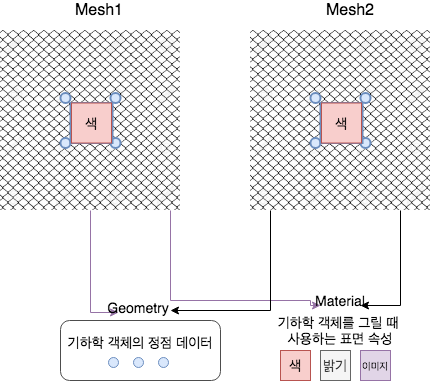

The diagram above was exported from draw.io. Its source (the exported page's mxGraphModel, read from the mxfile embedded in the PNG):
<mxGraphModel dx="1138" dy="1220" grid="1" gridSize="10" guides="1" tooltips="1" connect="1" arrows="1" fold="1" page="1" pageScale="1" pageWidth="827" pageHeight="1169" math="0" shadow="0">
  <root>
    <mxCell id="0" />
    <mxCell id="1" parent="0" />
    <mxCell id="R4XbYTnK8rJlBba5VRZJ-107" style="edgeStyle=orthogonalEdgeStyle;rounded=0;orthogonalLoop=1;jettySize=auto;html=1;entryX=0;entryY=0.75;entryDx=0;entryDy=0;fontSize=16;fontColor=#7EA6E0;fillColor=#e1d5e7;strokeColor=#9673a6;" edge="1" parent="1" source="R4XbYTnK8rJlBba5VRZJ-109" target="R4XbYTnK8rJlBba5VRZJ-115">
      <mxGeometry relative="1" as="geometry" />
    </mxCell>
    <mxCell id="R4XbYTnK8rJlBba5VRZJ-108" style="edgeStyle=orthogonalEdgeStyle;rounded=0;orthogonalLoop=1;jettySize=auto;html=1;entryX=0;entryY=0.75;entryDx=0;entryDy=0;fontSize=16;fontColor=#7EA6E0;fillColor=#e1d5e7;strokeColor=#9673a6;" edge="1" parent="1" source="R4XbYTnK8rJlBba5VRZJ-109" target="R4XbYTnK8rJlBba5VRZJ-120">
      <mxGeometry relative="1" as="geometry">
        <Array as="points">
          <mxPoint x="1130" y="1150" />
          <mxPoint x="1270" y="1150" />
          <mxPoint x="1270" y="1155" />
        </Array>
      </mxGeometry>
    </mxCell>
    <mxCell id="R4XbYTnK8rJlBba5VRZJ-109" value="" style="shape=image;verticalLabelPosition=bottom;labelBackgroundColor=#ffffff;verticalAlign=top;aspect=fixed;imageAspect=0;image=https://previews.123rf.com/images/artshock/artshock1605/artshock160500411/57387962-fence-made-of-metal-wire-mesh-illustration-on-white-background-.jpg;" vertex="1" parent="1">
      <mxGeometry x="960" y="880" width="180" height="180" as="geometry" />
    </mxCell>
    <mxCell id="R4XbYTnK8rJlBba5VRZJ-110" style="edgeStyle=orthogonalEdgeStyle;rounded=0;orthogonalLoop=1;jettySize=auto;html=1;entryX=1;entryY=0.75;entryDx=0;entryDy=0;fontSize=16;fontColor=#7EA6E0;" edge="1" parent="1" source="R4XbYTnK8rJlBba5VRZJ-112" target="R4XbYTnK8rJlBba5VRZJ-120">
      <mxGeometry relative="1" as="geometry">
        <Array as="points">
          <mxPoint x="1360" y="1155" />
        </Array>
      </mxGeometry>
    </mxCell>
    <mxCell id="R4XbYTnK8rJlBba5VRZJ-111" style="edgeStyle=orthogonalEdgeStyle;rounded=0;orthogonalLoop=1;jettySize=auto;html=1;fontSize=16;fontColor=#7EA6E0;" edge="1" parent="1" source="R4XbYTnK8rJlBba5VRZJ-112">
      <mxGeometry relative="1" as="geometry">
        <mxPoint x="1130" y="1159.9999999999998" as="targetPoint" />
        <Array as="points">
          <mxPoint x="1230" y="1160" />
        </Array>
      </mxGeometry>
    </mxCell>
    <mxCell id="R4XbYTnK8rJlBba5VRZJ-112" value="" style="shape=image;verticalLabelPosition=bottom;labelBackgroundColor=#ffffff;verticalAlign=top;aspect=fixed;imageAspect=0;image=https://previews.123rf.com/images/artshock/artshock1605/artshock160500411/57387962-fence-made-of-metal-wire-mesh-illustration-on-white-background-.jpg;" vertex="1" parent="1">
      <mxGeometry x="1210" y="880" width="180" height="180" as="geometry" />
    </mxCell>
    <mxCell id="R4XbYTnK8rJlBba5VRZJ-113" value="Mesh1" style="text;html=1;strokeColor=none;fillColor=none;align=center;verticalAlign=middle;whiteSpace=wrap;rounded=0;fontSize=16;" vertex="1" parent="1">
      <mxGeometry x="1039" y="850" width="40" height="20" as="geometry" />
    </mxCell>
    <mxCell id="R4XbYTnK8rJlBba5VRZJ-114" value="Mesh2" style="text;html=1;strokeColor=none;fillColor=none;align=center;verticalAlign=middle;whiteSpace=wrap;rounded=0;fontSize=16;" vertex="1" parent="1">
      <mxGeometry x="1290" y="850" width="40" height="20" as="geometry" />
    </mxCell>
    <mxCell id="R4XbYTnK8rJlBba5VRZJ-115" value="Geometry" style="text;html=1;strokeColor=none;fillColor=none;align=center;verticalAlign=middle;whiteSpace=wrap;rounded=0;fontSize=14;" vertex="1" parent="1">
      <mxGeometry x="1078" y="1147" width="40" height="20" as="geometry" />
    </mxCell>
    <mxCell id="R4XbYTnK8rJlBba5VRZJ-116" value="기하학 객체의 정점 데이터&lt;br&gt;." style="rounded=1;whiteSpace=wrap;html=1;strokeWidth=1;fillColor=none;fontSize=14;strokeColor=#4D4D4D;" vertex="1" parent="1">
      <mxGeometry x="1020" y="1170" width="160" height="60" as="geometry" />
    </mxCell>
    <mxCell id="R4XbYTnK8rJlBba5VRZJ-117" value="" style="ellipse;whiteSpace=wrap;html=1;aspect=fixed;strokeColor=#6c8ebf;strokeWidth=1;fillColor=#dae8fc;fontSize=14;" vertex="1" parent="1">
      <mxGeometry x="1068" y="1207" width="10" height="10" as="geometry" />
    </mxCell>
    <mxCell id="R4XbYTnK8rJlBba5VRZJ-118" value="" style="ellipse;whiteSpace=wrap;html=1;aspect=fixed;strokeColor=#6c8ebf;strokeWidth=1;fillColor=#dae8fc;fontSize=14;" vertex="1" parent="1">
      <mxGeometry x="1093" y="1207" width="10" height="10" as="geometry" />
    </mxCell>
    <mxCell id="R4XbYTnK8rJlBba5VRZJ-119" value="" style="ellipse;whiteSpace=wrap;html=1;aspect=fixed;strokeColor=#6c8ebf;strokeWidth=1;fillColor=#dae8fc;fontSize=14;" vertex="1" parent="1">
      <mxGeometry x="1118" y="1207" width="10" height="10" as="geometry" />
    </mxCell>
    <mxCell id="R4XbYTnK8rJlBba5VRZJ-120" value="Material" style="text;html=1;strokeColor=none;fillColor=none;align=center;verticalAlign=middle;whiteSpace=wrap;rounded=0;fontSize=14;" vertex="1" parent="1">
      <mxGeometry x="1280" y="1140" width="40" height="20" as="geometry" />
    </mxCell>
    <mxCell id="R4XbYTnK8rJlBba5VRZJ-121" value="기하학 객체를 그릴 때 &lt;br&gt;사용하는 표면 속성" style="text;html=1;strokeColor=none;fillColor=none;align=center;verticalAlign=middle;whiteSpace=wrap;rounded=0;fontSize=14;" vertex="1" parent="1">
      <mxGeometry x="1230" y="1170" width="140" height="20" as="geometry" />
    </mxCell>
    <mxCell id="R4XbYTnK8rJlBba5VRZJ-122" value="색" style="whiteSpace=wrap;html=1;aspect=fixed;strokeColor=#b85450;strokeWidth=1;fillColor=#f8cecc;fontSize=14;" vertex="1" parent="1">
      <mxGeometry x="1240" y="1200" width="30" height="30" as="geometry" />
    </mxCell>
    <mxCell id="R4XbYTnK8rJlBba5VRZJ-123" value="밝기" style="whiteSpace=wrap;html=1;aspect=fixed;strokeWidth=1;fontSize=14;fillColor=#f5f5f5;strokeColor=#666666;fontColor=#333333;" vertex="1" parent="1">
      <mxGeometry x="1280" y="1200" width="30" height="30" as="geometry" />
    </mxCell>
    <mxCell id="R4XbYTnK8rJlBba5VRZJ-124" value="이미지" style="whiteSpace=wrap;html=1;aspect=fixed;strokeWidth=1;fontSize=10;fillColor=#e1d5e7;strokeColor=#9673a6;" vertex="1" parent="1">
      <mxGeometry x="1320" y="1200" width="30" height="30" as="geometry" />
    </mxCell>
    <mxCell id="R4XbYTnK8rJlBba5VRZJ-125" value="" style="ellipse;whiteSpace=wrap;html=1;aspect=fixed;strokeColor=#6c8ebf;strokeWidth=2;fillColor=#dae8fc;fontSize=14;" vertex="1" parent="1">
      <mxGeometry x="1020" y="942.5" width="10" height="10" as="geometry" />
    </mxCell>
    <mxCell id="R4XbYTnK8rJlBba5VRZJ-126" value="" style="ellipse;whiteSpace=wrap;html=1;aspect=fixed;strokeColor=#6c8ebf;strokeWidth=2;fillColor=#dae8fc;fontSize=14;" vertex="1" parent="1">
      <mxGeometry x="1070" y="942.5" width="10" height="10" as="geometry" />
    </mxCell>
    <mxCell id="R4XbYTnK8rJlBba5VRZJ-127" value="" style="ellipse;whiteSpace=wrap;html=1;aspect=fixed;strokeColor=#6c8ebf;strokeWidth=2;fillColor=#dae8fc;fontSize=14;" vertex="1" parent="1">
      <mxGeometry x="1020" y="987.5" width="10" height="10" as="geometry" />
    </mxCell>
    <mxCell id="R4XbYTnK8rJlBba5VRZJ-128" value="" style="ellipse;whiteSpace=wrap;html=1;aspect=fixed;strokeColor=#6c8ebf;strokeWidth=2;fillColor=#dae8fc;fontSize=14;" vertex="1" parent="1">
      <mxGeometry x="1070" y="987.5" width="10" height="10" as="geometry" />
    </mxCell>
    <mxCell id="R4XbYTnK8rJlBba5VRZJ-129" value="" style="rounded=0;whiteSpace=wrap;html=1;strokeColor=#6c8ebf;strokeWidth=2;fontSize=10;fillColor=none;" vertex="1" parent="1">
      <mxGeometry x="1030" y="952.5" width="42" height="40" as="geometry" />
    </mxCell>
    <mxCell id="R4XbYTnK8rJlBba5VRZJ-130" value="색" style="whiteSpace=wrap;html=1;aspect=fixed;strokeColor=#b85450;strokeWidth=1;fillColor=#f8cecc;fontSize=14;" vertex="1" parent="1">
      <mxGeometry x="1031" y="952.5" width="40" height="40" as="geometry" />
    </mxCell>
    <mxCell id="R4XbYTnK8rJlBba5VRZJ-131" value="" style="ellipse;whiteSpace=wrap;html=1;aspect=fixed;strokeColor=#6c8ebf;strokeWidth=2;fillColor=#dae8fc;fontSize=14;" vertex="1" parent="1">
      <mxGeometry x="1270" y="942.5" width="10" height="10" as="geometry" />
    </mxCell>
    <mxCell id="R4XbYTnK8rJlBba5VRZJ-132" value="" style="ellipse;whiteSpace=wrap;html=1;aspect=fixed;strokeColor=#6c8ebf;strokeWidth=2;fillColor=#dae8fc;fontSize=14;" vertex="1" parent="1">
      <mxGeometry x="1320" y="942.5" width="10" height="10" as="geometry" />
    </mxCell>
    <mxCell id="R4XbYTnK8rJlBba5VRZJ-133" value="" style="ellipse;whiteSpace=wrap;html=1;aspect=fixed;strokeColor=#6c8ebf;strokeWidth=2;fillColor=#dae8fc;fontSize=14;" vertex="1" parent="1">
      <mxGeometry x="1270" y="987.5" width="10" height="10" as="geometry" />
    </mxCell>
    <mxCell id="R4XbYTnK8rJlBba5VRZJ-134" value="" style="ellipse;whiteSpace=wrap;html=1;aspect=fixed;strokeColor=#6c8ebf;strokeWidth=2;fillColor=#dae8fc;fontSize=14;" vertex="1" parent="1">
      <mxGeometry x="1320" y="987.5" width="10" height="10" as="geometry" />
    </mxCell>
    <mxCell id="R4XbYTnK8rJlBba5VRZJ-135" value="" style="rounded=0;whiteSpace=wrap;html=1;strokeColor=#6c8ebf;strokeWidth=2;fontSize=10;fillColor=none;" vertex="1" parent="1">
      <mxGeometry x="1280" y="952.5" width="42" height="40" as="geometry" />
    </mxCell>
    <mxCell id="R4XbYTnK8rJlBba5VRZJ-136" value="색" style="whiteSpace=wrap;html=1;aspect=fixed;strokeColor=#b85450;strokeWidth=1;fillColor=#f8cecc;fontSize=14;" vertex="1" parent="1">
      <mxGeometry x="1281" y="952.5" width="40" height="40" as="geometry" />
    </mxCell>
  </root>
</mxGraphModel>